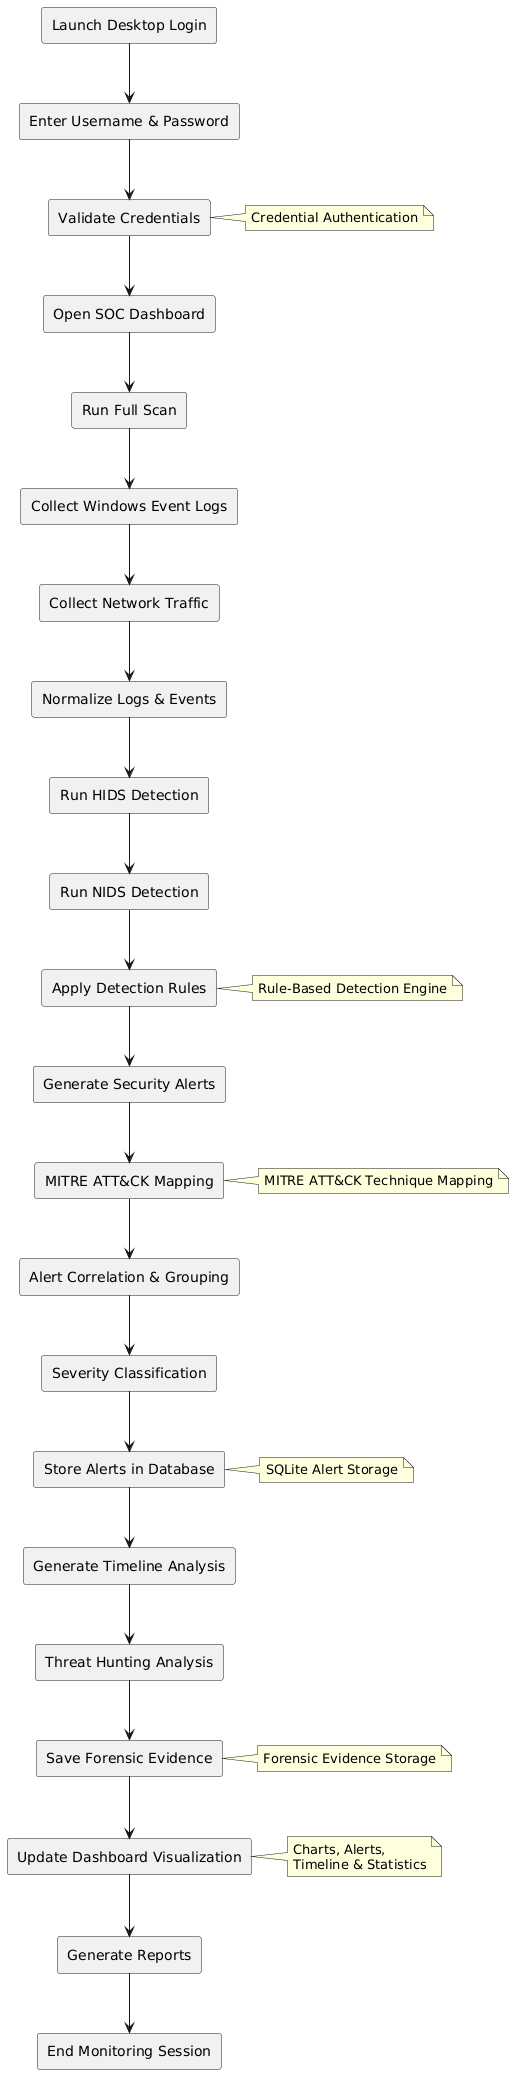

The diagram above was rendered by PlantUML. Its source (embedded in the PNG):
@startuml
' =====================================================
' SOC SIMULATOR SYSTEM WORKFLOW DIAGRAM
' =====================================================

top to bottom direction

skinparam shadowing false
skinparam backgroundColor white

rectangle "Launch Desktop Login" as A

rectangle "Enter Username & Password" as B

rectangle "Validate Credentials" as C

rectangle "Open SOC Dashboard" as D

rectangle "Run Full Scan" as E

rectangle "Collect Windows Event Logs" as F

rectangle "Collect Network Traffic" as G

rectangle "Normalize Logs & Events" as H

rectangle "Run HIDS Detection" as I

rectangle "Run NIDS Detection" as J

rectangle "Apply Detection Rules" as K

rectangle "Generate Security Alerts" as L

rectangle "MITRE ATT&CK Mapping" as M

rectangle "Alert Correlation & Grouping" as N

rectangle "Severity Classification" as O

rectangle "Store Alerts in Database" as P

rectangle "Generate Timeline Analysis" as Q

rectangle "Threat Hunting Analysis" as R

rectangle "Save Forensic Evidence" as S

rectangle "Update Dashboard Visualization" as T

rectangle "Generate Reports" as U

rectangle "End Monitoring Session" as V

' =====================================================
' WORKFLOW CONNECTIONS
' =====================================================

A --> B

B --> C

C --> D

D --> E

E --> F

F --> G

G --> H

H --> I

I --> J

J --> K

K --> L

L --> M

M --> N

N --> O

O --> P

P --> Q

Q --> R

R --> S

S --> T

T --> U

U --> V

' =====================================================
' NOTES
' =====================================================

note right of C
Credential Authentication
end note

note right of K
Rule-Based Detection Engine
end note

note right of M
MITRE ATT&CK Technique Mapping
end note

note right of P
SQLite Alert Storage
end note

note right of T
Charts, Alerts,
Timeline & Statistics
end note

note right of S
Forensic Evidence Storage
end note
@enduml